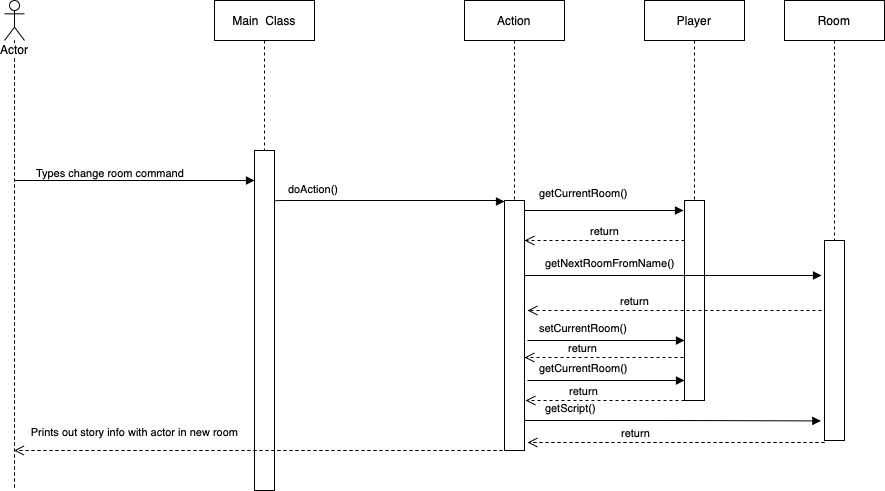

The diagram above was exported from draw.io. Its source (the exported page's mxGraphModel, read from the mxfile embedded in the PNG):
<mxGraphModel dx="830" dy="724" grid="1" gridSize="10" guides="1" tooltips="1" connect="1" arrows="1" fold="1" page="1" pageScale="1" pageWidth="1100" pageHeight="850" math="0" shadow="0">
  <root>
    <mxCell id="0" />
    <mxCell id="1" parent="0" />
    <mxCell id="jibcUpDEDHc6qP3k7qhi-4" value="" style="html=1;points=[];perimeter=orthogonalPerimeter;" parent="1" vertex="1">
      <mxGeometry x="440" y="300" width="20" height="340" as="geometry" />
    </mxCell>
    <mxCell id="jibcUpDEDHc6qP3k7qhi-66" value="" style="html=1;points=[];perimeter=orthogonalPerimeter;" parent="1" vertex="1">
      <mxGeometry x="870" y="350" width="20" height="200" as="geometry" />
    </mxCell>
    <mxCell id="jibcUpDEDHc6qP3k7qhi-7" value="Main &amp;nbsp;Class" style="shape=umlLifeline;perimeter=lifelinePerimeter;whiteSpace=wrap;html=1;container=1;collapsible=0;recursiveResize=0;outlineConnect=0;" parent="1" vertex="1">
      <mxGeometry x="400" y="150" width="100" height="150" as="geometry" />
    </mxCell>
    <mxCell id="jibcUpDEDHc6qP3k7qhi-8" value="" style="html=1;points=[];perimeter=orthogonalPerimeter;" parent="1" vertex="1">
      <mxGeometry x="690" y="350" width="20" height="250" as="geometry" />
    </mxCell>
    <mxCell id="jibcUpDEDHc6qP3k7qhi-9" value="Action" style="shape=umlLifeline;perimeter=lifelinePerimeter;whiteSpace=wrap;html=1;container=1;collapsible=0;recursiveResize=0;outlineConnect=0;" parent="1" vertex="1">
      <mxGeometry x="650" y="150" width="100" height="200" as="geometry" />
    </mxCell>
    <mxCell id="jibcUpDEDHc6qP3k7qhi-12" value="Types change room command" style="endArrow=block;endFill=1;html=1;edgeStyle=orthogonalEdgeStyle;align=left;verticalAlign=top;" parent="1" edge="1">
      <mxGeometry x="-0.25" y="73" relative="1" as="geometry">
        <mxPoint x="200" y="330" as="sourcePoint" />
        <mxPoint x="440" y="330" as="targetPoint" />
        <Array as="points">
          <mxPoint x="290" y="330" />
          <mxPoint x="290" y="330" />
        </Array>
        <mxPoint x="-70" y="53" as="offset" />
      </mxGeometry>
    </mxCell>
    <mxCell id="jibcUpDEDHc6qP3k7qhi-14" value="doAction()" style="endArrow=block;endFill=1;html=1;edgeStyle=orthogonalEdgeStyle;align=left;verticalAlign=top;" parent="1" edge="1">
      <mxGeometry x="0.0096" y="107" relative="1" as="geometry">
        <mxPoint x="460" y="351" as="sourcePoint" />
        <mxPoint x="690" y="351" as="targetPoint" />
        <Array as="points">
          <mxPoint x="460" y="350" />
          <mxPoint x="688" y="350" />
          <mxPoint x="688" y="351" />
        </Array>
        <mxPoint x="-104" y="83" as="offset" />
      </mxGeometry>
    </mxCell>
    <mxCell id="jibcUpDEDHc6qP3k7qhi-15" value="" style="resizable=0;html=1;align=left;verticalAlign=bottom;labelBackgroundColor=#ffffff;fontSize=10;" parent="jibcUpDEDHc6qP3k7qhi-14" connectable="0" vertex="1">
      <mxGeometry x="-1" relative="1" as="geometry" />
    </mxCell>
    <mxCell id="jibcUpDEDHc6qP3k7qhi-25" value="Prints out story info with actor in new room" style="html=1;verticalAlign=bottom;endArrow=open;dashed=1;endSize=8;" parent="1" target="HcIlHBZIzpEe1-ZYBFJJ-4" edge="1">
      <mxGeometry x="0.5087" y="-9" relative="1" as="geometry">
        <mxPoint x="688" y="600" as="sourcePoint" />
        <mxPoint x="199" y="547" as="targetPoint" />
        <Array as="points" />
        <mxPoint as="offset" />
      </mxGeometry>
    </mxCell>
    <mxCell id="jibcUpDEDHc6qP3k7qhi-42" value="" style="html=1;points=[];perimeter=orthogonalPerimeter;" parent="1" vertex="1">
      <mxGeometry x="1010" y="390" width="20" height="200" as="geometry" />
    </mxCell>
    <mxCell id="jibcUpDEDHc6qP3k7qhi-43" value="Room" style="shape=umlLifeline;perimeter=lifelinePerimeter;whiteSpace=wrap;html=1;container=1;collapsible=0;recursiveResize=0;outlineConnect=0;" parent="1" vertex="1">
      <mxGeometry x="970" y="150" width="100" height="240" as="geometry" />
    </mxCell>
    <mxCell id="jibcUpDEDHc6qP3k7qhi-67" value="Player" style="shape=umlLifeline;perimeter=lifelinePerimeter;whiteSpace=wrap;html=1;container=1;collapsible=0;recursiveResize=0;outlineConnect=0;" parent="1" vertex="1">
      <mxGeometry x="830" y="150" width="100" height="200" as="geometry" />
    </mxCell>
    <mxCell id="jibcUpDEDHc6qP3k7qhi-70" value="getCurrentRoom()" style="endArrow=block;endFill=1;html=1;edgeStyle=orthogonalEdgeStyle;align=left;verticalAlign=top;" parent="1" edge="1">
      <mxGeometry x="-0.8319" y="30" relative="1" as="geometry">
        <mxPoint x="710" y="360" as="sourcePoint" />
        <mxPoint x="869" y="360" as="targetPoint" />
        <mxPoint as="offset" />
      </mxGeometry>
    </mxCell>
    <mxCell id="jibcUpDEDHc6qP3k7qhi-72" value="return" style="html=1;verticalAlign=bottom;endArrow=open;dashed=1;endSize=8;" parent="1" source="jibcUpDEDHc6qP3k7qhi-66" target="jibcUpDEDHc6qP3k7qhi-8" edge="1">
      <mxGeometry relative="1" as="geometry">
        <mxPoint x="809" y="379" as="sourcePoint" />
        <mxPoint x="712" y="378" as="targetPoint" />
        <Array as="points">
          <mxPoint x="790" y="390" />
        </Array>
      </mxGeometry>
    </mxCell>
    <mxCell id="HcIlHBZIzpEe1-ZYBFJJ-4" value="Actor" style="shape=umlLifeline;participant=umlActor;perimeter=lifelinePerimeter;whiteSpace=wrap;html=1;container=1;collapsible=0;recursiveResize=0;verticalAlign=top;spacingTop=36;labelBackgroundColor=#ffffff;outlineConnect=0;size=40;" parent="1" vertex="1">
      <mxGeometry x="190" y="150" width="20" height="490" as="geometry" />
    </mxCell>
    <mxCell id="QJOMegoQVTblu_YIAgJ7-2" value="getNextRoomFromName()" style="endArrow=block;endFill=1;html=1;edgeStyle=orthogonalEdgeStyle;align=left;verticalAlign=top;" parent="1" edge="1">
      <mxGeometry x="-0.875" y="25" relative="1" as="geometry">
        <mxPoint x="710" y="425" as="sourcePoint" />
        <mxPoint x="1007" y="425" as="targetPoint" />
        <mxPoint as="offset" />
      </mxGeometry>
    </mxCell>
    <mxCell id="QJOMegoQVTblu_YIAgJ7-4" value="return" style="html=1;verticalAlign=bottom;endArrow=open;dashed=1;endSize=8;" parent="1" edge="1">
      <mxGeometry x="0.2721" relative="1" as="geometry">
        <mxPoint x="1007" y="460" as="sourcePoint" />
        <mxPoint x="713" y="460" as="targetPoint" />
        <mxPoint as="offset" />
      </mxGeometry>
    </mxCell>
    <mxCell id="h-yD8fGqRMuvB41lEDWY-1" value="setCurrentRoom()" style="endArrow=block;endFill=1;html=1;edgeStyle=orthogonalEdgeStyle;align=left;verticalAlign=top;" parent="1" edge="1">
      <mxGeometry x="-0.875" y="25" relative="1" as="geometry">
        <mxPoint x="713" y="490" as="sourcePoint" />
        <mxPoint x="870" y="490" as="targetPoint" />
        <mxPoint as="offset" />
        <Array as="points">
          <mxPoint x="783" y="490" />
          <mxPoint x="783" y="490" />
        </Array>
      </mxGeometry>
    </mxCell>
    <mxCell id="h-yD8fGqRMuvB41lEDWY-4" value="return" style="html=1;verticalAlign=bottom;endArrow=open;dashed=1;endSize=8;" parent="1" target="jibcUpDEDHc6qP3k7qhi-8" edge="1">
      <mxGeometry x="0.2721" relative="1" as="geometry">
        <mxPoint x="869" y="507" as="sourcePoint" />
        <mxPoint x="710" y="500" as="targetPoint" />
        <mxPoint as="offset" />
        <Array as="points" />
      </mxGeometry>
    </mxCell>
    <mxCell id="h-yD8fGqRMuvB41lEDWY-7" value="getCurrentRoom()" style="endArrow=block;endFill=1;html=1;edgeStyle=orthogonalEdgeStyle;align=left;verticalAlign=top;" parent="1" edge="1">
      <mxGeometry x="-0.875" y="25" relative="1" as="geometry">
        <mxPoint x="712.9999999999998" y="530" as="sourcePoint" />
        <mxPoint x="870" y="530" as="targetPoint" />
        <mxPoint as="offset" />
        <Array as="points">
          <mxPoint x="760" y="530" />
          <mxPoint x="760" y="530" />
        </Array>
      </mxGeometry>
    </mxCell>
    <mxCell id="h-yD8fGqRMuvB41lEDWY-10" value="getScript()" style="endArrow=block;endFill=1;html=1;edgeStyle=orthogonalEdgeStyle;align=left;verticalAlign=top;entryX=-0.182;entryY=0.902;entryDx=0;entryDy=0;entryPerimeter=0;" parent="1" target="jibcUpDEDHc6qP3k7qhi-42" edge="1">
      <mxGeometry x="-0.875" y="25" relative="1" as="geometry">
        <mxPoint x="709.9999999999998" y="570" as="sourcePoint" />
        <mxPoint x="830" y="570" as="targetPoint" />
        <mxPoint as="offset" />
        <Array as="points" />
      </mxGeometry>
    </mxCell>
    <mxCell id="h-yD8fGqRMuvB41lEDWY-13" value="return" style="html=1;verticalAlign=bottom;endArrow=open;dashed=1;endSize=8;" parent="1" edge="1">
      <mxGeometry x="0.2721" relative="1" as="geometry">
        <mxPoint x="870" y="549.9999999999998" as="sourcePoint" />
        <mxPoint x="711" y="549.9999999999998" as="targetPoint" />
        <mxPoint as="offset" />
        <Array as="points" />
      </mxGeometry>
    </mxCell>
    <mxCell id="h-yD8fGqRMuvB41lEDWY-14" value="return" style="html=1;verticalAlign=bottom;endArrow=open;dashed=1;endSize=8;" parent="1" edge="1">
      <mxGeometry x="0.2721" relative="1" as="geometry">
        <mxPoint x="1010" y="592" as="sourcePoint" />
        <mxPoint x="713" y="592" as="targetPoint" />
        <mxPoint as="offset" />
        <Array as="points" />
      </mxGeometry>
    </mxCell>
  </root>
</mxGraphModel>